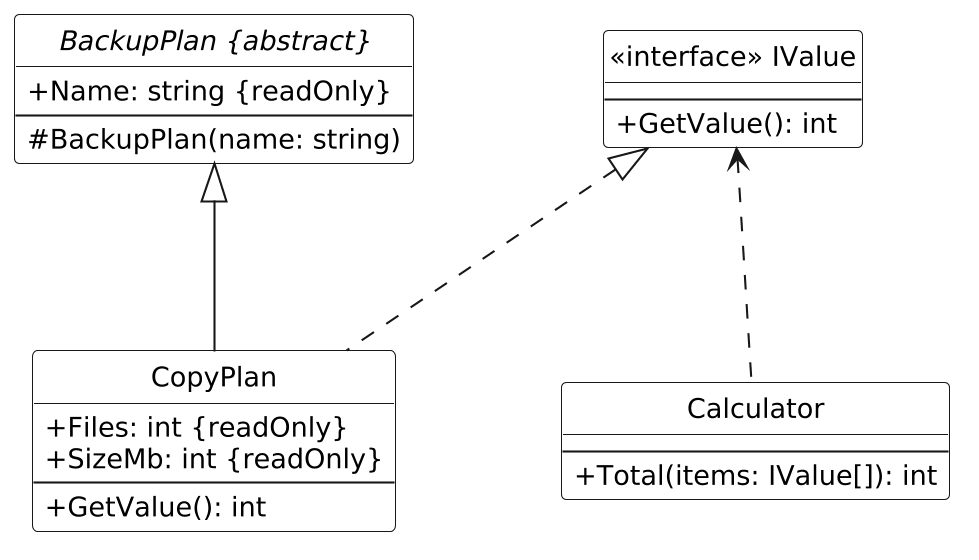

The diagram above was rendered by PlantUML. Its source (embedded in the PNG):
@startuml
skinparam style strictuml
skinparam classAttributeIconSize 0
skinparam shadowing false
skinparam monochrome true
skinparam dpi 200
skinparam backgroundColor white
skinparam classBackgroundColor white
skinparam defaultFontName Arial
skinparam defaultFontSize 13
skinparam nodesep 80
skinparam ranksep 90
hide circle
hide empty methods

abstract class "BackupPlan {abstract}" as BackupPlan {
  + Name: string {readOnly}
  --
  # BackupPlan(name: string)
}

interface "<plain>«interface» IValue</plain>" as IValue {
  --
  + GetValue(): int
}

class CopyPlan {
  + Files: int {readOnly}
  + SizeMb: int {readOnly}
  --
  + GetValue(): int
}

class Calculator {
  --
  + Total(items: IValue[]): int
}

BackupPlan <|-- CopyPlan
IValue <|.. CopyPlan
IValue <.. Calculator
@enduml